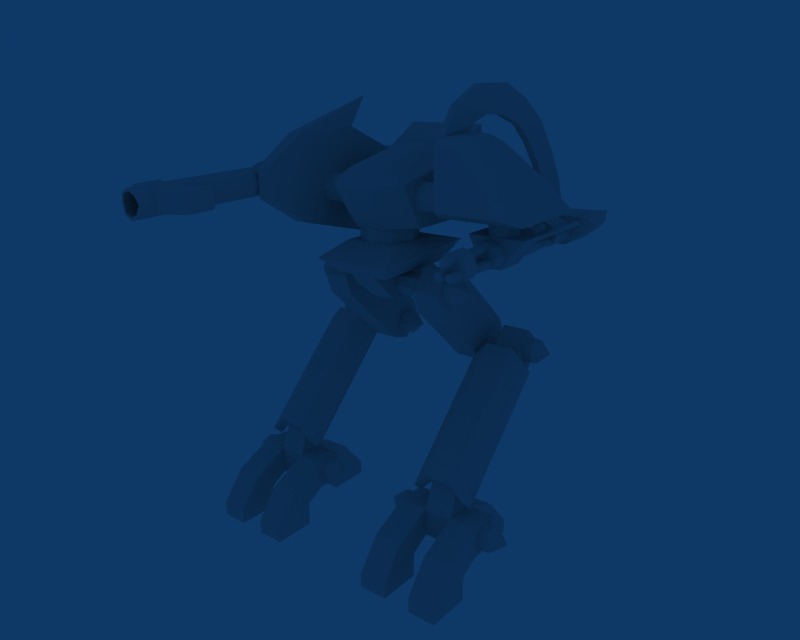 # Source: skeleton.blend  (saved by Blender 2.48.1; exported with 4.5.12 LTS)
import bpy
from mathutils import Matrix  # noqa: F401  (used for matrix-valued properties, if any)

bpy.ops.wm.read_factory_settings(use_empty=True)
scene = bpy.context.scene
scene.name = 'Scene'

# ---- collections
col_collection_1 = bpy.data.collections.new('Collection 1'); scene.collection.children.link(col_collection_1)

# ---- materials (node trees are filled in below, after node groups)
mat_material = bpy.data.materials.new('Material')
mat_material.alpha_threshold = 0.0
mat_material.roughness = 0.5
mat_material.line_color = (0.0, 0.0, 0.0, 1.0)

# ---- material node trees

# ---- world
world_world = bpy.data.worlds.new('World'); scene.world = world_world
world_world.color = (0.05656, 0.2208, 0.4)
world_world.use_sun_shadow = False
world_world.sun_shadow_jitter_overblur = 0.0
world_world.cycles.sampling_method = 'MANUAL'
world_world.cycles.sample_map_resolution = 256

# ---- cameras
cam_camera = bpy.data.cameras.new('Camera')
cam_camera.passepartout_alpha = 0.2
cam_camera.clip_end = 100.0
cam_camera.lens = 35.0
cam_camera.ortho_scale = 7.314
cam_camera.show_passepartout = False
cam_camera.show_safe_areas = True
cam_camera.dof.focus_distance = 0.0
cam_camera.dof.aperture_fstop = 128.0

# ---- lights
light_spot = bpy.data.lights.new('Spot', 'POINT')
light_spot.transmission_factor = 0.0
light_spot.cutoff_distance = 30.0
light_spot.energy = 100.0
light_spot.shadow_buffer_clip_start = 1.001
light_spot.shadow_soft_size = 1.0
light_spot.shadow_maximum_resolution = 0.006
light_spot.use_absolute_resolution = True
light_spot.cycles.use_multiple_importance_sampling = False

# ---- meshes
me_cube = bpy.data.meshes.new('Cube')
me_cube.from_pydata([(-2.0, -0.4169, -1.0), (-2.0, 1.583, -1.0), (1.192e-07, 1.583, -1.0), (-5.96e-07, -0.4169, -1.0), (-2.0, -0.4169, 1.0), (-2.0, 1.583, 1.0), (1.192e-07, 1.583, 1.0), (-4.172e-07, -0.4169, 1.0), (-2.0, -0.4169, 1.0), (-2.0, -0.4169, -1.0), (-2.0, 1.583, -1.0), (-2.0, 1.583, 1.0), (-4.0, -0.4169, 1.0), (-4.0, -0.4169, -1.0), (-4.0, 1.583, -1.0), (-4.0, 1.583, 1.0), (2.0, -0.4169, 1.0), (2.0, -0.4169, -1.0), (2.0, 1.583, -1.0), (2.0, 1.583, 1.0), (-4.768e-07, -0.4169, 1.0), (-2.384e-07, -0.4169, -1.0), (0.0, 1.583, -1.0), (-1.192e-07, 1.583, 1.0), (2.0, -3.124, -0.2929), (-8.345e-07, -3.124, -0.2929), (2.0, -1.71, -1.707), (-5.96e-07, -1.71, -1.707), (-2.0, -3.124, -0.2929), (-4.0, -3.124, -0.2929), (-2.0, -1.71, -1.707), (-4.0, -1.71, -1.707), (-2.0, 4.29, -0.2929), (1.431e-06, 4.29, -0.2929), (9.537e-07, 2.876, -1.707), (-2.0, 2.876, -1.707), (-2.0, -4.831, -2.414), (-2.0, -1.831, -2.414), (-4.0, -4.831, -2.414), (-4.0, -1.831, -2.414), (2.0, -4.831, -2.414), (2.0, -1.831, -2.414), (-9.537e-07, -4.831, -2.414), (-7.153e-07, -1.831, -2.414), (1.669e-06, 2.997, -2.414), (-2.0, 2.997, -2.414), (-2.0, 5.997, -2.414), (2.146e-06, 5.997, -2.414), (2.7, -0.05328, 0.6364), (2.7, -0.3169, -3.722e-07), (2.7, -0.05328, -0.6364), (2.7, 0.5831, -0.9), (2.7, 1.22, -0.6364), (2.7, 1.483, -3.454e-07), (2.7, 1.22, 0.6364), (2.7, 0.5831, 0.9), (-4.7, -0.05328, 0.6364), (-4.7, -0.3169, 1.642e-07), (-4.7, -0.05329, -0.6364), (-4.7, 0.5831, -0.9), (-4.7, 1.22, -0.6364), (-4.7, 1.483, 1.911e-07), (-4.7, 1.22, 0.6364), (-4.7, 0.5831, 0.9), (3.7, 0.5831, -3.454e-07), (-5.7, 0.5831, -3.99e-07), (1.192e-07, 1.79, 1.293), (-5.364e-07, 0.376, 2.707), (-2.0, 1.79, 1.293), (-2.0, 0.376, 2.707), (-2.0, 8.861, 8.364), (-2.0, 7.447, 9.778), (-2.98e-07, 7.447, 9.778), (3.576e-07, 8.861, 8.364), (3.576e-07, 8.861, 11.19), (1.073e-06, 10.28, 9.778), (-2.0, 10.28, 9.778), (-2.0, 8.861, 11.19), (-5.7, 9.498, 10.41), (-5.7, 9.761, 9.778), (-5.7, 9.498, 9.142), (-5.7, 8.861, 8.878), (-5.7, 8.225, 9.142), (-5.7, 7.961, 9.778), (-5.7, 8.225, 10.41), (-5.7, 8.861, 10.68), (0.7, 9.498, 10.41), (0.7, 9.761, 9.778), (0.7, 9.498, 9.142), (0.7, 8.861, 8.878), (0.7, 8.225, 9.142), (0.7, 7.961, 9.778), (0.7, 8.225, 10.41), (0.7, 8.861, 10.68), (-6.7, 8.861, 9.778), (1.7, 8.861, 9.778), (-5.0, 9.861, 11.19), (-5.0, 10.28, 9.778), (-5.0, 8.861, 8.364), (-5.0, 7.447, 8.778), (-3.0, 9.861, 11.19), (-3.0, 10.28, 9.778), (-3.0, 8.861, 8.364), (-3.0, 7.447, 8.778), (-5.0, 2.912, 13.31), (-3.0, 2.912, 13.31), (-5.0, 5.326, 15.73), (-3.0, 5.326, 15.73), (-5.0, 3.912, 16.14), (-5.0, 2.497, 14.73), (-3.0, 2.497, 14.73), (-3.0, 3.912, 16.14), (-10.0, 5.912, 17.73), (-10.0, 6.912, 15.73), (-10.0, 0.9115, 15.73), (-10.0, 1.912, 17.73), (-6.0, 5.912, 17.73), (-6.0, 6.912, 15.73), (-6.0, 0.9115, 15.73), (-6.0, 1.912, 17.73), (-11.0, 3.912, 16.14), (-11.0, 2.497, 14.73), (-13.0, 2.497, 14.73), (-13.0, 3.912, 16.14), (-11.0, 5.326, 15.73), (-13.0, 5.326, 15.73), (-11.0, 2.912, 13.31), (-13.0, 2.912, 13.31), (-11.0, 7.447, 8.778), (-11.0, 8.861, 8.364), (-11.0, 10.28, 9.778), (-11.0, 9.861, 11.19), (-13.0, 7.447, 8.778), (-13.0, 8.861, 8.364), (-13.0, 10.28, 9.778), (-13.0, 9.861, 11.19), (-9.3, 8.861, 9.778), (-17.7, 8.861, 9.778), (-10.3, 8.861, 10.68), (-10.3, 8.225, 10.41), (-10.3, 7.961, 9.778), (-10.3, 8.225, 9.142), (-10.3, 8.861, 8.878), (-10.3, 9.498, 9.142), (-10.3, 9.761, 9.778), (-10.3, 9.498, 10.41), (-16.7, 8.861, 10.68), (-16.7, 8.225, 10.41), (-16.7, 7.961, 9.778), (-16.7, 8.225, 9.142), (-16.7, 8.861, 8.878), (-16.7, 9.498, 9.142), (-16.7, 9.761, 9.778), (-16.7, 9.498, 10.41), (-16.0, 8.861, 11.19), (-16.0, 10.28, 9.778), (-14.0, 10.28, 9.778), (-14.0, 8.861, 11.19), (-14.0, 8.861, 8.364), (-14.0, 7.447, 9.778), (-16.0, 7.447, 9.778), (-16.0, 8.861, 8.364), (-16.0, 0.376, 2.707), (-16.0, 1.79, 1.293), (-14.0, 0.376, 2.707), (-14.0, 1.79, 1.293), (-19.7, 0.5831, -3.98e-07), (-10.3, 0.5831, -3.444e-07), (-18.7, 0.5831, 0.9), (-18.7, 1.22, 0.6364), (-18.7, 1.483, 1.921e-07), (-18.7, 1.22, -0.6364), (-18.7, 0.5831, -0.9), (-18.7, -0.05329, -0.6364), (-18.7, -0.3169, 1.921e-07), (-18.7, -0.05328, 0.6364), (-11.3, 0.5831, 0.9), (-11.3, 1.22, 0.6364), (-11.3, 1.483, -3.444e-07), (-11.3, 1.22, -0.6364), (-11.3, 0.5831, -0.9), (-11.3, -0.05328, -0.6364), (-11.3, -0.3169, -3.444e-07), (-11.3, -0.05328, 0.6364), (-14.0, 5.997, -2.414), (-16.0, 5.997, -2.414), (-16.0, 2.997, -2.414), (-14.0, 2.997, -2.414), (-14.0, -1.831, -2.414), (-14.0, -4.831, -2.414), (-12.0, -1.831, -2.414), (-12.0, -4.831, -2.414), (-18.0, -1.831, -2.414), (-18.0, -4.831, -2.414), (-16.0, -1.831, -2.414), (-16.0, -4.831, -2.414), (-16.0, 2.876, -1.707), (-14.0, 2.876, -1.707), (-14.0, 4.29, -0.2929), (-16.0, 4.29, -0.2929), (-18.0, -1.71, -1.707), (-16.0, -1.71, -1.707), (-18.0, -3.124, -0.2929), (-16.0, -3.124, -0.2929), (-14.0, -1.71, -1.707), (-12.0, -1.71, -1.707), (-14.0, -3.124, -0.2929), (-12.0, -3.124, -0.2929), (-14.0, 1.583, 1.0), (-14.0, 1.583, -1.0), (-14.0, -0.4169, -1.0), (-14.0, -0.4169, 1.0), (-12.0, 1.583, 1.0), (-12.0, 1.583, -1.0), (-12.0, -0.4169, -1.0), (-12.0, -0.4169, 1.0), (-18.0, 1.583, 1.0), (-18.0, 1.583, -1.0), (-18.0, -0.4169, -1.0), (-18.0, -0.4169, 1.0), (-16.0, 1.583, 1.0), (-16.0, 1.583, -1.0), (-16.0, -0.4169, -1.0), (-16.0, -0.4169, 1.0), (-14.0, -0.4169, 1.0), (-14.0, 1.583, 1.0), (-16.0, 1.583, 1.0), (-16.0, -0.4169, 1.0), (-14.0, -0.4169, -1.0), (-14.0, 1.583, -1.0), (-16.0, 1.583, -1.0), (-16.0, -0.4169, -1.0), (-13.7, 4.548, 15.36), (-13.7, 4.812, 14.73), (-13.7, 4.548, 14.09), (-13.7, 3.912, 13.83), (-13.7, 3.275, 14.09), (-13.7, 3.012, 14.73), (-13.7, 3.275, 15.36), (-13.7, 3.912, 15.63), (-2.3, 4.548, 15.36), (-2.3, 4.812, 14.73), (-2.3, 4.548, 14.09), (-2.3, 3.912, 13.83), (-2.3, 3.275, 14.09), (-2.3, 3.012, 14.73), (-2.3, 3.275, 15.36), (-2.3, 3.912, 15.63), (-14.7, 3.912, 14.73), (-1.3, 3.912, 14.73), (-6.586, 5.326, 17.73), (-6.0, 3.912, 17.73), (-6.586, 2.497, 17.73), (-8.0, 1.912, 17.73), (-9.414, 2.497, 17.73), (-10.0, 3.912, 17.73), (-9.414, 5.326, 17.73), (-8.0, 5.912, 17.73), (-6.586, 5.326, 18.73), (-6.0, 3.912, 18.73), (-6.586, 2.497, 18.73), (-8.0, 1.912, 18.73), (-9.414, 2.497, 18.73), (-10.0, 3.912, 18.73), (-9.414, 5.326, 18.73), (-8.0, 5.912, 18.73), (-5.0, 6.912, 18.73), (-5.0, 3.412, 18.73), (-11.0, 3.412, 18.73), (-11.0, 6.912, 18.73), (-5.0, 6.912, 22.73), (-5.0, 1.912, 21.73), (-11.0, 1.912, 21.73), (-11.0, 6.912, 22.73), (-7.0, 6.912, 15.73), (-7.0, 8.912, 13.73), (-9.0, 8.912, 13.73), (-9.0, 6.912, 15.73), (-7.0, 0.9115, 15.73), (-7.0, 2.912, 13.73), (-9.0, 2.912, 13.73), (-9.0, 0.9115, 15.73), (-3.0, 5.412, 24.73), (-3.0, 8.912, 19.73), (-3.0, 2.912, 19.73), (-3.0, 2.912, 24.73), (-1.0, 5.412, 24.73), (3.0, 8.912, 19.73), (3.0, 2.912, 19.73), (-1.0, 2.912, 24.73), (-5.0, 4.619, 21.44), (-5.0, 4.912, 20.73), (-5.0, 4.619, 20.02), (-5.0, 3.912, 19.73), (-5.0, 3.204, 20.02), (-5.0, 2.912, 20.73), (-5.0, 3.204, 21.44), (-5.0, 3.912, 21.73), (-3.0, 4.619, 21.44), (-3.0, 4.912, 20.73), (-3.0, 4.619, 20.02), (-3.0, 3.912, 19.73), (-3.0, 3.204, 20.02), (-3.0, 2.912, 20.73), (-3.0, 3.204, 21.44), (-3.0, 3.912, 21.73), (-13.0, 4.519, 21.44), (-13.0, 4.812, 20.73), (-13.0, 4.519, 20.02), (-13.0, 3.812, 19.73), (-13.0, 3.104, 20.02), (-13.0, 2.812, 20.73), (-13.0, 3.104, 21.44), (-13.0, 3.812, 21.73), (-11.0, 4.519, 21.44), (-11.0, 4.812, 20.73), (-11.0, 4.519, 20.02), (-11.0, 3.812, 19.73), (-11.0, 3.104, 20.02), (-11.0, 2.812, 20.73), (-11.0, 3.104, 21.44), (-11.0, 3.812, 21.73), (-2.0, 6.74, 10.49), (-7.195e-07, 6.74, 10.49), (-9.579e-07, -0.3311, 3.414), (-2.0, -0.3311, 3.414), (1.0, -0.3311, 2.414), (1.0, 0.376, 1.707), (1.0, 6.74, 9.485), (1.0, 7.447, 8.778), (-3.0, -0.3311, 2.414), (-3.0, 6.74, 9.485), (-3.0, 0.376, 1.707), (-3.0, 7.447, 8.778), (-16.0, -0.3311, 3.414), (-14.0, -0.3311, 3.414), (-16.0, 6.74, 10.49), (-14.0, 6.74, 10.49), (-17.0, 6.74, 9.485), (-17.0, 7.447, 8.778), (-17.0, -0.3311, 2.414), (-17.0, 0.376, 1.707), (-13.0, 6.74, 9.485), (-13.0, -0.3311, 2.414), (-13.0, 7.447, 8.778), (-13.0, 0.376, 1.707), (1.207, 5.619, 18.73), (1.5, 4.912, 18.73), (1.207, 4.204, 18.73), (0.5, 3.912, 18.73), (-0.2071, 4.204, 18.73), (-0.5, 4.912, 18.73), (-0.2071, 5.619, 18.73), (0.5, 5.912, 18.73), (1.207, 5.619, 19.73), (1.5, 4.912, 19.73), (1.207, 4.204, 19.73), (0.5, 3.912, 19.73), (-0.2071, 4.204, 19.73), (-0.5, 4.912, 19.73), (-0.2071, 5.619, 19.73), (0.5, 5.912, 19.73), (0.9, 5.912, 16.73), (0.9, 3.912, 16.73), (-0.5, 3.912, 16.73), (-0.5, 5.912, 16.73), (2.5, 5.912, 18.73), (2.5, 3.912, 18.73), (-1.5, 3.912, 18.73), (-1.5, 5.912, 18.73), (1.007, 7.912, 18.36), (1.3, 7.912, 17.73), (1.007, 7.912, 17.09), (0.3, 7.912, 16.83), (-0.4071, 7.912, 17.09), (-0.7, 7.912, 17.73), (-0.4071, 7.912, 18.36), (0.3, 7.912, 18.63), (1.007, 2.912, 18.36), (1.3, 2.912, 17.73), (1.007, 2.912, 17.09), (0.3, 2.912, 16.83), (-0.4071, 2.912, 17.09), (-0.7, 2.912, 17.73), (-0.4071, 2.912, 18.36), (0.3, 2.912, 18.63), (0.3, 7.912, 17.73), (0.3, 2.912, 17.73), (2.5, 14.8, 18.73), (0.9, 14.8, 16.73), (-0.5, 13.91, 16.73), (-1.5, 13.91, 18.73), (2.5, 11.91, 18.73), (0.9, 11.91, 16.73), (-0.5, 11.91, 16.73), (-1.5, 11.91, 18.73), (-0.5, 13.91, 18.73), (-0.5, 11.91, 18.73), (-1.0, 11.91, 18.73), (-1.0, 13.91, 18.73), (-0.68, 13.65, 20.77), (-0.7, 11.77, 20.39), (-1.2, 11.77, 20.39), (-1.18, 13.65, 20.77), (-0.9, 12.89, 22.91), (-1.4, 12.89, 22.91), (-1.4, 11.16, 22.11), (-0.9, 11.16, 22.11), (-1.15, 11.83, 24.97), (-1.2, 10.41, 23.73), (-1.7, 10.41, 23.73), (-1.65, 11.83, 24.97), (-1.44, 10.25, 26.53), (-1.94, 10.25, 26.53), (-1.9, 9.388, 24.92), (-1.4, 9.388, 24.92), (-1.7, 8.469, 27.54), (-1.7, 7.951, 25.61), (-2.2, 7.951, 25.61), (-2.2, 8.469, 27.54), (-2.61, 6.168, 27.61), (-2.11, 6.168, 27.61), (-2.5, 6.652, 25.73), (-2.0, 6.652, 25.73), (-2.3, 5.75, 25.31), (-2.4, 4.111, 26.46), (-2.8, 5.75, 25.31), (-2.9, 4.111, 26.46), (-2.5, 2.9, 24.73), (-3.0, 2.9, 24.73), (-3.0, 5.4, 24.73), (-2.5, 5.4, 24.73), (0.9121, 9.912, 17.54), (1.0, 9.912, 17.33), (0.9121, 9.912, 17.12), (0.7, 9.912, 17.03), (0.4879, 9.912, 17.12), (0.4, 9.912, 17.33), (0.4879, 9.912, 17.54), (0.7, 9.912, 17.63), (0.9121, -1.088, 17.54), (1.0, -1.088, 17.33), (0.9121, -1.088, 17.12), (0.7, -1.088, 17.03), (0.4879, -1.088, 17.12), (0.4, -1.088, 17.33), (0.4879, -1.088, 17.54), (0.7, -1.088, 17.63), (0.7, -1.088, 17.33), (-0.1, -1.088, 17.33), (-0.1, -1.088, 17.63), (-0.3121, -1.088, 17.54), (-0.4, -1.088, 17.33), (-0.3121, -1.088, 17.12), (-0.1, -1.088, 17.03), (0.1121, -1.088, 17.12), (0.2, -1.088, 17.33), (0.1121, -1.088, 17.54), (-0.1, 9.912, 17.63), (-0.3121, 9.912, 17.54), (-0.4, 9.912, 17.33), (-0.3121, 9.912, 17.12), (-0.1, 9.912, 17.03), (0.1121, 9.912, 17.12), (0.2, 9.912, 17.33), (0.1121, 9.912, 17.54), (0.5121, 9.912, 18.44), (0.6, 9.912, 18.23), (0.5121, 9.912, 18.02), (0.3, 9.912, 17.93), (0.08787, 9.912, 18.02), (1.729e-06, 9.912, 18.23), (0.08787, 9.912, 18.44), (0.3, 9.912, 18.53), (0.5121, -1.088, 18.44), (0.6, -1.088, 18.23), (0.5121, -1.088, 18.02), (0.3, -1.088, 17.93), (0.08787, -1.088, 18.02), (1.729e-06, -1.088, 18.23), (0.08787, -1.088, 18.44), (0.3, -1.088, 18.53), (0.3, -1.088, 18.23), (-14.0, 5.912, 24.73), (-14.0, -2.088, 20.73), (-14.0, 0.9115, 24.73), (-13.0, 5.912, 24.73), (-13.0, 9.912, 20.73), (-13.0, -2.088, 20.73), (-13.0, 0.9115, 24.73), (-11.0, 7.912, 17.23), (-11.0, -0.08846, 16.73), (-5.0, 7.912, 17.23), (-5.0, -0.08846, 16.73), (-14.0, 0.9115, 18.73), (-13.0, 0.9115, 18.73), (-14.0, 6.912, 18.73), (-13.0, 6.912, 18.73), (-15.7, 4.93, 21.03), (-15.99, 4.93, 21.73), (-15.7, 4.93, 22.43), (-15.0, 4.93, 22.72), (-14.3, 4.93, 22.43), (-14.01, 4.93, 21.73), (-14.3, 4.93, 21.03), (-15.0, 4.93, 20.74), (-15.7, -7.94, 21.03), (-15.99, -7.94, 21.73), (-15.7, -7.94, 22.43), (-15.0, -7.94, 22.72), (-14.3, -7.94, 22.43), (-14.01, -7.94, 21.73), (-14.3, -7.94, 21.03), (-15.0, -7.94, 20.74), (-15.7, -9.92, 22.43), (-15.0, -9.92, 22.72), (-14.3, -9.92, 22.43), (-14.3, -9.92, 21.03), (-15.0, -9.92, 20.74), (-15.7, -9.92, 21.03), (-12.32, -6.95, 22.43), (-12.32, -8.93, 22.43), (-12.32, -6.95, 21.03), (-12.32, -8.93, 21.03), (-17.68, -6.95, 22.43), (-17.68, -8.93, 22.43), (-17.68, -6.95, 21.03), (-17.68, -8.93, 21.03), (-15.99, -9.821, 21.73), (-14.01, -9.821, 21.73), (-15.7, -10.91, 22.43), (-15.0, -10.91, 22.72), (-14.3, -10.91, 22.43), (-14.3, -10.91, 21.03), (-15.0, -10.91, 20.74), (-15.7, -10.91, 21.03), (-14.01, -10.81, 21.73), (-15.99, -10.81, 21.73), (-14.0, -2.088, 22.73), (-13.0, 9.912, 22.73), (-13.0, -2.088, 22.73), (-14.0, 5.912, 22.73), (-14.0, 5.912, 20.73), (-17.17, 9.412, 20.73), (-17.17, 9.412, 22.73), (-14.0, 4.912, 22.73), (-14.0, 4.912, 20.73), (-18.0, 6.412, 20.73), (-18.0, 6.412, 22.73), (-16.0, 5.912, 20.73), (-16.0, 5.912, 22.73), (-16.0, 4.912, 20.73), (-16.0, 4.912, 22.73), (-16.0, 9.912, 20.73), (-16.0, 9.912, 22.73), (-14.0, 9.912, 22.73), (-14.0, 9.912, 20.73), (-5.0, 10.41, 20.73), (-5.0, 9.212, 18.23), (-11.0, 9.212, 18.23), (-5.0, 6.912, 22.73), (-5.0, 6.912, 19.23), (-11.0, 6.912, 19.23), (-11.0, 6.912, 22.73), (-5.0, 10.41, 24.73), (-11.0, 10.41, 24.73), (-11.0, 10.41, 20.73), (-13.0, 9.912, 22.73), (-13.0, 9.912, 20.73), (-13.0, 7.912, 20.73), (-13.0, 7.912, 22.03), (-11.0, 9.912, 22.73), (-11.0, 9.912, 20.73), (-11.0, 7.912, 20.73), (-11.0, 7.912, 22.03), (-6.8, 6.715, 23.71), (-9.2, 6.715, 23.71), (-9.2, 1.715, 22.71), (-6.8, 1.715, 22.71), (-7.0, 1.912, 18.73), (-9.0, 1.912, 18.73), (-7.0, -0.08846, 21.73), (-9.0, -0.08846, 21.73), (-5.0, 6.024, 20.94), (-5.0, 6.112, 20.73), (-5.0, 6.024, 20.52), (-5.0, 5.812, 20.43), (-5.0, 5.599, 20.52), (-5.0, 5.512, 20.73), (-5.0, 5.599, 20.94), (-5.0, 5.812, 21.03), (-3.0, 6.024, 20.94), (-3.0, 6.112, 20.73), (-3.0, 6.024, 20.52), (-3.0, 5.812, 20.43), (-3.0, 5.599, 20.52), (-3.0, 5.512, 20.73), (-3.0, 5.599, 20.94), (-3.0, 5.812, 21.03), (-14.0, 11.91, 22.73), (-14.0, 11.91, 20.73), (-16.0, 10.91, 20.73), (-16.0, 10.91, 22.73), (1.007, 11.91, 18.36), (1.3, 11.91, 17.73), (1.007, 11.91, 17.09), (0.3, 11.91, 16.83), (-0.4071, 11.91, 17.09), (-0.7, 11.91, 17.73), (-0.4071, 11.91, 18.36), (0.3, 11.91, 18.63), (1.007, 9.912, 18.36), (1.3, 9.912, 17.73), (1.007, 9.912, 17.09), (0.3, 9.912, 16.83), (-0.4071, 9.912, 17.09), (-0.7, 9.912, 17.73), (-0.4071, 9.912, 18.36), (0.3, 9.912, 18.63), (0.3, 9.912, 17.73), (1.941, 11.91, 18.47), (2.0, 11.91, 18.33), (1.941, 11.91, 18.19), (1.8, 11.91, 18.13), (1.659, 11.91, 18.19), (1.6, 11.91, 18.33), (1.659, 11.91, 18.47), (1.8, 11.91, 18.53), (1.941, 5.912, 18.47), (2.0, 5.912, 18.33), (1.941, 5.912, 18.19), (1.8, 5.912, 18.13), (1.659, 5.912, 18.19), (1.6, 5.912, 18.33), (1.659, 5.912, 18.47), (1.8, 5.912, 18.53), (-15.56, -10.91, 21.17), (-15.79, -10.83, 21.73), (-15.56, -10.91, 22.29), (-14.44, -10.91, 21.17), (-14.21, -10.83, 21.73), (-14.44, -10.91, 22.29), (-15.0, -10.91, 20.94), (-15.0, -10.91, 22.52), (-15.56, 1.964, 22.29), (-15.0, 1.964, 22.52), (-14.44, 1.964, 22.29), (-14.44, 1.964, 21.17), (-15.0, 1.964, 20.94), (-15.56, 1.964, 21.17), (-14.21, 2.044, 21.73), (-15.79, 2.044, 21.73), (-15.0, 1.964, 21.73), (-1.0, 5.912, 18.53), (-1.141, 5.912, 18.47), (-1.2, 5.912, 18.33), (-1.141, 5.912, 18.19), (-1.0, 5.912, 18.13), (-0.8586, 5.912, 18.19), (-0.8, 5.912, 18.33), (-0.8586, 5.912, 18.47), (-1.0, 11.91, 18.53), (-1.141, 11.91, 18.47), (-1.2, 11.91, 18.33), (-1.141, 11.91, 18.19), (-1.0, 11.91, 18.13), (-0.8586, 11.91, 18.19), (-0.8, 11.91, 18.33), (-0.8586, 11.91, 18.47), (-2.6, 1.912, 24.23), (-1.0, 1.912, 24.23), (-2.6, 1.912, 20.23), (2.2, 1.912, 20.23), (-2.0, 7.106, 24.05), (-1.0, 7.106, 24.05), (-2.0, 8.856, 21.55), (1.0, 8.856, 21.55), (-13.5, 7.912, 26.73), (-13.5, 7.912, 16.73), (-16.0, -1.831, -3.414), (-16.0, -4.831, -3.414), (-18.0, -1.831, -3.414), (-18.0, -4.831, -3.414), (-12.0, -1.831, -3.414), (-12.0, -4.831, -3.414), (-14.0, -1.831, -3.414), (-14.0, -4.831, -3.414), (-16.0, 2.997, -3.414), (-14.0, 2.997, -3.414), (-16.0, 5.997, -3.414), (-14.0, 5.997, -3.414), (-2.0, 5.997, -3.414), (2.305e-06, 5.997, -3.414), (1.828e-06, 2.997, -3.414), (-2.0, 2.997, -3.414), (2.0, -4.831, -3.414), (-7.947e-07, -4.831, -3.414), (2.0, -1.831, -3.414), (-5.563e-07, -1.831, -3.414), (-2.0, -4.831, -3.414), (-4.0, -4.831, -3.414), (-2.0, -1.831, -3.414), (-4.0, -1.831, -3.414), (1.007, 0.8527, 18.44), (1.3, 0.8527, 17.73), (1.007, 0.8527, 17.02), (0.3, 0.8527, 16.73), (-0.4071, 0.8527, 17.02), (-0.7, 0.8527, 17.73), (-0.4071, 0.8527, 18.44), (0.3, 0.8527, 18.73), (1.007, -0.1473, 18.44), (1.3, -0.1473, 17.73), (1.007, -0.1473, 17.02), (0.3, -0.1473, 16.73), (-0.4071, -0.1473, 17.02), (-0.7, -0.1473, 17.73), (-0.4071, -0.1473, 18.44), (0.3, -0.1473, 18.73), (0.3, 0.8527, 17.73), (0.3, -0.1473, 17.73), (-15.69, -0.8835, 22.46), (-16.01, -0.8835, 21.73), (-15.71, -0.8835, 21.01), (-14.99, -0.8835, 20.72), (-14.99, -0.8835, 22.74), (-15.69, 1.707, 22.46), (-16.01, 1.707, 21.73), (-15.71, 1.707, 21.01), (-14.99, 1.707, 20.72), (-14.99, 1.707, 22.74), (-15.83, 1.707, 22.65), (-14.99, 1.707, 23.0), (-15.83, -0.8835, 22.65), (-14.99, -0.8835, 23.0), (-15.85, 1.707, 20.83), (-14.99, 1.707, 20.46), (-14.99, -0.8835, 20.46), (-15.85, -0.8835, 20.83), (-16.23, 1.707, 21.73), (-16.23, -0.8835, 21.73), (-13.99, 1.707, 23.0), (-13.99, -0.8835, 23.0), (-13.99, -0.8835, 22.74), (-13.99, 1.707, 22.74), (-13.99, -0.8835, 20.72), (-13.99, -0.8835, 20.46), (-13.99, 1.707, 20.46), (-13.99, 1.707, 20.72), (2.874, 13.75, 18.24), (2.874, 12.07, 18.24), (2.51, 13.75, 17.81), (2.51, 12.07, 17.81)], [], [(0, 1, 2, 3), (0, 4, 5, 1), (2, 6, 7, 3), (4, 0, 3, 7), (10, 11, 8, 9), (12, 15, 14, 13), (9, 13, 14, 10), (10, 14, 15, 11), (11, 15, 12, 8), (18, 19, 16, 17), (20, 23, 22, 21), (17, 21, 22, 18), (18, 22, 23, 19), (19, 23, 20, 16), (16, 20, 25, 24), (21, 17, 26, 27), (20, 21, 27, 25), (17, 16, 24, 26), (8, 12, 29, 28), (13, 9, 30, 31), (12, 13, 31, 29), (9, 8, 28, 30), (5, 6, 33, 32), (6, 2, 34, 33), (1, 5, 32, 35), (2, 1, 35, 34), (30, 28, 36, 37), (29, 31, 39, 38), (31, 30, 37, 39), (28, 29, 38, 36), (26, 24, 40, 41), (25, 27, 43, 42), (27, 26, 41, 43), (24, 25, 42, 40), (34, 35, 45, 44), (35, 32, 46, 45), (33, 34, 44, 47), (32, 33, 47, 46), (64, 48, 49), (65, 57, 56), (64, 49, 50), (65, 58, 57), (64, 50, 51), (65, 59, 58), (64, 51, 52), (65, 60, 59), (64, 52, 53), (65, 61, 60), (64, 53, 54), (65, 62, 61), (64, 54, 55), (65, 63, 62), (64, 55, 48), (65, 56, 63), (48, 56, 57, 49), (49, 57, 58, 50), (50, 58, 59, 51), (51, 59, 60, 52), (52, 60, 61, 53), (53, 61, 62, 54), (54, 62, 63, 55), (55, 63, 56, 48), (7, 6, 66, 67), (6, 5, 68, 66), (4, 7, 67, 69), (5, 4, 69, 68), (68, 69, 71, 70), (66, 68, 70, 73), (67, 66, 73, 72), (72, 73, 75, 74), (73, 70, 76, 75), (71, 72, 74, 77), (70, 71, 77, 76), (77, 74, 75, 76), (94, 78, 79), (95, 87, 86), (94, 79, 80), (95, 88, 87), (94, 80, 81), (95, 89, 88), (94, 81, 82), (95, 90, 89), (94, 82, 83), (95, 91, 90), (94, 83, 84), (95, 92, 91), (94, 84, 85), (95, 93, 92), (94, 85, 78), (95, 86, 93), (78, 86, 87, 79), (79, 87, 88, 80), (80, 88, 89, 81), (81, 89, 90, 82), (82, 90, 91, 83), (83, 91, 92, 84), (84, 92, 93, 85), (85, 93, 86, 78), (98, 99, 96, 97), (100, 103, 102, 101), (96, 100, 101, 97), (97, 101, 102, 98), (98, 102, 103, 99), (99, 103, 105, 104), (103, 100, 107, 105), (96, 99, 104, 106), (106, 104, 109, 108), (105, 107, 111, 110), (107, 106, 108, 111), (104, 105, 110, 109), (109, 110, 111, 108), (113, 117, 118, 114), (115, 119, 116, 112), (122, 121, 120, 123), (127, 126, 121, 122), (124, 125, 123, 120), (126, 124, 120, 121), (125, 127, 122, 123), (135, 132, 127, 125), (128, 131, 124, 126), (131, 135, 125, 124), (132, 128, 126, 127), (133, 129, 128, 132), (134, 130, 129, 133), (135, 131, 130, 134), (131, 128, 129, 130), (133, 132, 135, 134), (146, 138, 145, 153), (147, 139, 138, 146), (148, 140, 139, 147), (149, 141, 140, 148), (150, 142, 141, 149), (151, 143, 142, 150), (152, 144, 143, 151), (153, 145, 144, 152), (136, 145, 138), (137, 146, 153), (136, 138, 139), (137, 147, 146), (136, 139, 140), (137, 148, 147), (136, 140, 141), (137, 149, 148), (136, 141, 142), (137, 150, 149), (136, 142, 143), (137, 151, 150), (136, 143, 144), (137, 152, 151), (136, 144, 145), (137, 153, 152), (154, 157, 156, 155), (161, 160, 154, 155), (160, 159, 157, 154), (158, 161, 155, 156), (159, 158, 156, 157), (164, 165, 158, 159), (165, 163, 161, 158), (163, 162, 160, 161), (226, 227, 162, 163), (227, 224, 164, 162), (225, 226, 163, 165), (224, 225, 165, 164), (176, 168, 175, 183), (177, 169, 168, 176), (178, 170, 169, 177), (179, 171, 170, 178), (180, 172, 171, 179), (181, 173, 172, 180), (182, 174, 173, 181), (183, 175, 174, 182), (166, 175, 168), (167, 176, 183), (166, 168, 169), (167, 177, 176), (166, 169, 170), (167, 178, 177), (166, 170, 171), (167, 179, 178), (166, 171, 172), (167, 180, 179), (166, 172, 173), (167, 181, 180), (166, 173, 174), (167, 182, 181), (166, 174, 175), (167, 183, 182), (199, 198, 184, 185), (198, 197, 187, 184), (196, 199, 185, 186), (197, 196, 186, 187), (207, 206, 189, 191), (204, 205, 190, 188), (206, 204, 188, 189), (205, 207, 191, 190), (203, 202, 193, 195), (200, 201, 194, 192), (202, 200, 192, 193), (201, 203, 195, 194), (229, 230, 196, 197), (230, 226, 199, 196), (225, 229, 197, 198), (226, 225, 198, 199), (222, 223, 203, 201), (219, 218, 200, 202), (218, 222, 201, 200), (223, 219, 202, 203), (214, 215, 207, 205), (211, 210, 204, 206), (210, 214, 205, 204), (215, 211, 206, 207), (212, 208, 211, 215), (213, 209, 208, 212), (214, 210, 209, 213), (211, 208, 209, 210), (213, 212, 215, 214), (220, 216, 219, 223), (221, 217, 216, 220), (222, 218, 217, 221), (219, 216, 217, 218), (221, 220, 223, 222), (227, 231, 228, 224), (229, 225, 224, 228), (231, 227, 226, 230), (231, 230, 229, 228), (248, 232, 233), (249, 241, 240), (248, 233, 234), (249, 242, 241), (248, 234, 235), (249, 243, 242), (248, 235, 236), (249, 244, 243), (248, 236, 237), (249, 245, 244), (248, 237, 238), (249, 246, 245), (248, 238, 239), (249, 247, 246), (248, 239, 232), (249, 240, 247), (232, 240, 241, 233), (233, 241, 242, 234), (234, 242, 243, 235), (235, 243, 244, 236), (236, 244, 245, 237), (237, 245, 246, 238), (238, 246, 247, 239), (239, 247, 240, 232), (250, 258, 259, 251), (251, 259, 260, 252), (252, 260, 261, 253), (253, 261, 262, 254), (254, 262, 263, 255), (255, 263, 264, 256), (256, 264, 265, 257), (257, 265, 258, 250), (266, 270, 271, 267), (268, 272, 273, 269), (269, 273, 270, 266), (276, 277, 274, 275), (278, 281, 280, 279), (274, 278, 279, 275), (275, 279, 280, 276), (276, 280, 281, 277), (277, 281, 278, 274), (284, 285, 282, 283), (286, 289, 288, 287), (283, 287, 288, 284), (285, 289, 286, 282), (290, 298, 299, 291), (291, 299, 300, 292), (292, 300, 301, 293), (293, 301, 302, 294), (294, 302, 303, 295), (295, 303, 304, 296), (296, 304, 305, 297), (297, 305, 298, 290), (306, 314, 315, 307), (307, 315, 316, 308), (308, 316, 317, 309), (309, 317, 318, 310), (310, 318, 319, 311), (311, 319, 320, 312), (312, 320, 321, 313), (313, 321, 314, 306), (72, 71, 322, 323), (69, 67, 324, 325), (325, 324, 323, 322), (324, 67, 327, 326), (323, 324, 326, 328), (72, 323, 328, 329), (67, 72, 329, 327), (327, 329, 328, 326), (325, 322, 331, 330), (69, 325, 330, 332), (322, 71, 333, 331), (71, 69, 332, 333), (333, 332, 330, 331), (162, 164, 335, 334), (159, 160, 336, 337), (334, 335, 337, 336), (336, 160, 339, 338), (334, 336, 338, 340), (162, 334, 340, 341), (160, 162, 341, 339), (339, 341, 340, 338), (337, 335, 343, 342), (159, 337, 342, 344), (335, 164, 345, 343), (164, 159, 344, 345), (345, 344, 342, 343), (346, 354, 355, 347), (347, 355, 356, 348), (348, 356, 357, 349), (349, 357, 358, 350), (350, 358, 359, 351), (351, 359, 360, 352), (352, 360, 361, 353), (353, 361, 354, 346), (364, 365, 362, 363), (366, 369, 368, 367), (362, 366, 367, 363), (363, 367, 368, 364), (364, 368, 369, 365), (365, 369, 366, 362), (386, 370, 371), (387, 379, 378), (386, 371, 372), (387, 380, 379), (386, 372, 373), (387, 381, 380), (386, 373, 374), (387, 382, 381), (386, 374, 375), (387, 383, 382), (386, 375, 376), (387, 384, 383), (386, 376, 377), (387, 385, 384), (386, 377, 370), (387, 378, 385), (370, 378, 379, 371), (371, 379, 380, 372), (372, 380, 381, 373), (373, 381, 382, 374), (374, 382, 383, 375), (375, 383, 384, 376), (376, 384, 385, 377), (377, 385, 378, 370), (390, 394, 395, 391), (398, 399, 396, 397), (396, 400, 401, 397), (397, 401, 402, 398), (398, 402, 403, 399), (399, 403, 400, 396), (400, 403, 405, 404), (403, 402, 406, 405), (402, 401, 407, 406), (401, 400, 404, 407), (407, 404, 408, 409), (406, 407, 409, 410), (405, 406, 410, 411), (404, 405, 411, 408), (408, 411, 413, 412), (411, 410, 414, 413), (410, 409, 415, 414), (409, 408, 412, 415), (415, 412, 416, 417), (414, 415, 417, 418), (413, 414, 418, 419), (412, 413, 419, 416), (416, 419, 420, 421), (419, 418, 422, 420), (418, 417, 423, 422), (417, 416, 421, 423), (423, 421, 425, 424), (422, 423, 424, 426), (420, 422, 426, 427), (421, 420, 427, 425), (425, 427, 429, 428), (427, 426, 430, 429), (426, 424, 431, 430), (424, 425, 428, 431), (428, 429, 430, 431), (448, 441, 440), (448, 442, 441), (448, 443, 442), (448, 444, 443), (448, 445, 444), (448, 446, 445), (448, 447, 446), (448, 440, 447), (432, 440, 441, 433), (433, 441, 442, 434), (434, 442, 443, 435), (435, 443, 444, 436), (436, 444, 445, 437), (437, 445, 446, 438), (438, 446, 447, 439), (439, 447, 440, 432), (458, 450, 457, 465), (459, 451, 450, 458), (460, 452, 451, 459), (461, 453, 452, 460), (462, 454, 453, 461), (463, 455, 454, 462), (464, 456, 455, 463), (465, 457, 456, 464), (449, 457, 450), (449, 450, 451), (449, 451, 452), (449, 452, 453), (449, 453, 454), (449, 454, 455), (449, 455, 456), (449, 456, 457), (482, 475, 474), (482, 476, 475), (482, 477, 476), (482, 478, 477), (482, 479, 478), (482, 480, 479), (482, 481, 480), (482, 474, 481), (466, 474, 475, 467), (467, 475, 476, 468), (468, 476, 477, 469), (469, 477, 478, 470), (470, 478, 479, 471), (471, 479, 480, 472), (472, 480, 481, 473), (473, 481, 474, 466), (96, 106, 107, 100), (114, 491, 490, 113), (491, 115, 112, 490), (119, 493, 492, 116), (493, 118, 117, 492), (116, 492, 490, 112), (492, 117, 113, 490), (118, 493, 491, 114), (493, 119, 115, 491), (488, 484, 494, 495), (556, 487, 497, 496), (487, 488, 495, 497), (498, 506, 507, 499), (499, 507, 508, 500), (500, 508, 509, 501), (501, 509, 510, 502), (502, 510, 511, 503), (503, 511, 512, 504), (504, 512, 513, 505), (505, 513, 506, 498), (509, 508, 514, 515), (510, 509, 515, 516), (513, 512, 517, 518), (506, 513, 518, 519), (510, 516, 521, 520), (517, 512, 522, 523), (514, 508, 524, 525), (506, 519, 527, 526), (520, 521, 523, 522), (511, 522, 512), (510, 520, 511), (511, 520, 522), (524, 526, 527, 525), (507, 524, 508), (506, 526, 507), (507, 526, 524), (516, 529, 521), (517, 523, 529), (521, 529, 523), (514, 525, 528), (525, 527, 528), (519, 528, 527), (515, 514, 530, 531), (516, 515, 531, 532), (518, 517, 533, 534), (519, 518, 534, 535), (529, 516, 532, 536), (517, 529, 536, 533), (514, 528, 537, 530), (528, 519, 535, 537), (489, 540, 539, 486), (540, 488, 487, 539), (486, 539, 555, 483), (488, 540, 538, 484), (540, 489, 485, 538), (541, 545, 546, 542), (543, 547, 548, 544), (544, 550, 549, 543), (545, 552, 551, 546), (552, 548, 547, 551), (549, 550, 554, 553), (550, 541, 555, 554), (542, 549, 553, 556), (541, 542, 556, 555), (487, 556, 555, 539), (483, 545, 538, 485), (483, 555, 541), (496, 542, 556), (484, 546, 496, 494), (484, 538, 545, 546), (496, 546, 551), (496, 551, 547), (496, 547, 543), (496, 543, 549), (496, 549, 542), (483, 552, 545), (483, 548, 552), (483, 544, 548), (483, 550, 544), (483, 541, 550), (560, 563, 562, 561), (557, 560, 561, 558), (558, 561, 562, 559), (557, 560, 564), (560, 563, 565, 564), (557, 558, 559, 566), (559, 562, 563, 566), (563, 565, 566), (557, 564, 565, 566), (569, 570, 567, 568), (571, 574, 573, 572), (567, 571, 572, 568), (568, 572, 573, 569), (569, 573, 574, 570), (570, 574, 571, 567), (270, 273, 576, 575), (273, 272, 577, 576), (271, 270, 575, 578), (575, 576, 577, 578), (579, 580, 269, 266), (267, 579, 266), (580, 268, 269), (271, 581, 579, 267), (581, 582, 580, 579), (582, 272, 268, 580), (582, 581, 578, 577), (272, 582, 577), (581, 271, 578), (583, 591, 592, 584), (584, 592, 593, 585), (585, 593, 594, 586), (586, 594, 595, 587), (587, 595, 596, 588), (588, 596, 597, 589), (589, 597, 598, 590), (590, 598, 591, 583), (555, 556, 600, 599), (556, 553, 601, 600), (554, 555, 599, 602), (553, 554, 602, 601), (602, 599, 600, 601), (619, 612, 611), (619, 613, 612), (619, 614, 613), (619, 615, 614), (619, 616, 615), (619, 617, 616), (619, 618, 617), (619, 611, 618), (603, 611, 612, 604), (604, 612, 613, 605), (605, 613, 614, 606), (606, 614, 615, 607), (607, 615, 616, 608), (608, 616, 617, 609), (609, 617, 618, 610), (610, 618, 611, 603), (620, 628, 629, 621), (621, 629, 630, 622), (622, 630, 631, 623), (623, 631, 632, 624), (624, 632, 633, 625), (625, 633, 634, 626), (626, 634, 635, 627), (627, 635, 628, 620), (537, 535, 636, 637), (530, 537, 637, 638), (533, 536, 640, 639), (536, 532, 641, 640), (535, 534, 642, 636), (534, 533, 639, 642), (532, 531, 643, 641), (531, 530, 638, 643), (643, 638, 644, 645), (641, 643, 645, 646), (642, 639, 647, 648), (636, 642, 648, 649), (640, 641, 646, 650), (639, 640, 650, 647), (638, 637, 651, 644), (637, 636, 649, 651), (644, 651, 652), (644, 652, 645), (645, 652, 646), (646, 652, 650), (647, 650, 652), (649, 652, 651), (648, 652, 649), (647, 652, 648), (661, 653, 660, 668), (662, 654, 653, 661), (663, 655, 654, 662), (664, 656, 655, 663), (665, 657, 656, 664), (666, 658, 657, 665), (667, 659, 658, 666), (668, 660, 659, 667), (389, 393, 394, 390), (388, 389, 390, 391), (388, 391, 395, 392), (392, 395, 394, 393), (289, 285, 669, 670), (284, 288, 672, 671), (288, 289, 670, 672), (285, 284, 671, 669), (671, 672, 670, 669), (282, 286, 674, 673), (287, 283, 675, 676), (286, 287, 676, 674), (283, 282, 673, 675), (673, 674, 676, 675), (483, 485, 677), (486, 677, 489), (485, 489, 677), (483, 677, 486), (495, 678, 497), (494, 496, 678), (494, 678, 495), (496, 497, 678), (194, 195, 680, 679), (193, 192, 681, 682), (192, 194, 679, 681), (195, 193, 682, 680), (190, 191, 684, 683), (189, 188, 685, 686), (188, 190, 683, 685), (191, 189, 686, 684), (187, 186, 687, 688), (186, 185, 689, 687), (184, 187, 688, 690), (185, 184, 690, 689), (46, 47, 692, 691), (47, 44, 693, 692), (45, 46, 691, 694), (44, 45, 694, 693), (40, 42, 696, 695), (43, 41, 697, 698), (42, 43, 698, 696), (41, 40, 695, 697), (36, 38, 700, 699), (39, 37, 701, 702), (38, 39, 702, 700), (37, 36, 699, 701), (680, 682, 681, 679), (684, 686, 685, 683), (687, 689, 690, 688), (694, 691, 692, 693), (695, 696, 698, 697), (699, 700, 702, 701), (719, 703, 704), (720, 712, 711), (719, 704, 705), (720, 713, 712), (719, 705, 706), (720, 714, 713), (719, 706, 707), (720, 715, 714), (719, 707, 708), (720, 716, 715), (719, 708, 709), (720, 717, 716), (719, 709, 710), (720, 718, 717), (719, 710, 703), (720, 711, 718), (703, 711, 712, 704), (704, 712, 713, 705), (705, 713, 714, 706), (706, 714, 715, 707), (707, 715, 716, 708), (708, 716, 717, 709), (709, 717, 718, 710), (710, 718, 711, 703), (721, 726, 727, 722), (722, 727, 728, 723), (723, 728, 729, 724), (725, 730, 726, 721), (726, 730, 732, 731), (725, 721, 733, 734), (729, 728, 735, 736), (723, 724, 737, 738), (728, 727, 739, 735), (722, 723, 738, 740), (727, 726, 731, 739), (721, 722, 740, 733), (733, 731, 732, 734), (737, 736, 735, 738), (738, 735, 739, 740), (740, 739, 731, 733), (734, 732, 741, 742), (725, 734, 742, 743), (732, 730, 744, 741), (730, 725, 743, 744), (737, 724, 745, 746), (736, 737, 746, 747), (729, 736, 747, 748), (724, 729, 748, 745), (388, 392, 750, 749), (393, 389, 751, 752), (392, 393, 752, 750), (389, 388, 749, 751), (749, 750, 752, 751)])
me_cube.materials.append(mat_material)
me_cube.use_remesh_preserve_volume = False
me_cube.use_remesh_preserve_attributes = False
me_cube.use_mirror_vertex_groups = False
me_cube.update()

# ---- objects
ob_cube = bpy.data.objects.new('Cube', me_cube)
ob_lamp = bpy.data.objects.new('Lamp', light_spot)
ob_camera = bpy.data.objects.new('Camera', cam_camera)

# ---- transforms, parenting, visibility, modifiers, constraints
ob_cube.location = (0.0, 0.0, 0.0)
ob_cube.lock_rotations_4d = False
ob_cube.empty_display_type = 'ARROWS'
ob_cube.color = (0.0, 0.0, 0.0, 1.0)
ob_cube.lineart.crease_threshold = 0.0
ob_lamp.location = (4.076, -15.9, 42.79)
ob_lamp.rotation_euler = (0.6503, 0.05522, 1.866)
ob_lamp.lock_rotations_4d = False
ob_lamp.empty_display_type = 'ARROWS'
ob_lamp.color = (0.0, 0.0, 0.0, 0.0)
ob_lamp.lineart.crease_threshold = 0.0
ob_camera.location = (26.14, -34.97, 29.57)
ob_camera.rotation_euler = (1.239, 0.03362, 0.7)
ob_camera.lock_rotations_4d = False
ob_camera.empty_display_type = 'ARROWS'
ob_camera.color = (0.0, 0.0, 0.0, 0.0)
ob_camera.display_type = 'WIRE'
ob_camera.lineart.crease_threshold = 0.0

# ---- collection membership
col_collection_1.objects.link(ob_cube)
col_collection_1.objects.link(ob_lamp)
col_collection_1.objects.link(ob_camera)

# ---- scene / render settings (as saved in the file)
scene.camera = ob_camera
scene.frame_start = 1; scene.frame_end = 250; scene.frame_set(28)
scene.render.engine = 'BLENDER_EEVEE_NEXT'
scene.render.image_settings.file_format = 'JPEG'
scene.render.image_settings.color_mode = 'RGB'
scene.render.image_settings.compression = 90
scene.render.resolution_x = 1280
scene.render.resolution_y = 1024
scene.render.fps = 25
scene.render.dither_intensity = 0.0
scene.render.use_compositing = False
scene.render.use_sequencer = False
scene.render.bake_margin = 2
scene.render.bake_bias = 0.0
scene.render.use_stamp_time = False
scene.render.use_stamp_date = False
scene.render.use_stamp_frame = False
scene.render.use_stamp_camera = False
scene.render.use_stamp_scene = False
scene.render.use_stamp_filename = False
scene.render.use_stamp_render_time = False
scene.render.stamp_font_size = 0
scene.cycles.use_denoising = False
scene.cycles.samples = 10
scene.cycles.sampling_pattern = 'TABULATED_SOBOL'
scene.cycles.light_sampling_threshold = 0.0
scene.cycles.use_adaptive_sampling = False
scene.cycles.use_light_tree = False
scene.cycles.blur_glossy = 0.0
scene.cycles.volume_bounces = 1
scene.cycles.pixel_filter_type = 'GAUSSIAN'
scene.cycles.sample_clamp_indirect = 0.0
scene.view_settings.view_transform = 'Raw'
bpy.context.view_layer.update()
